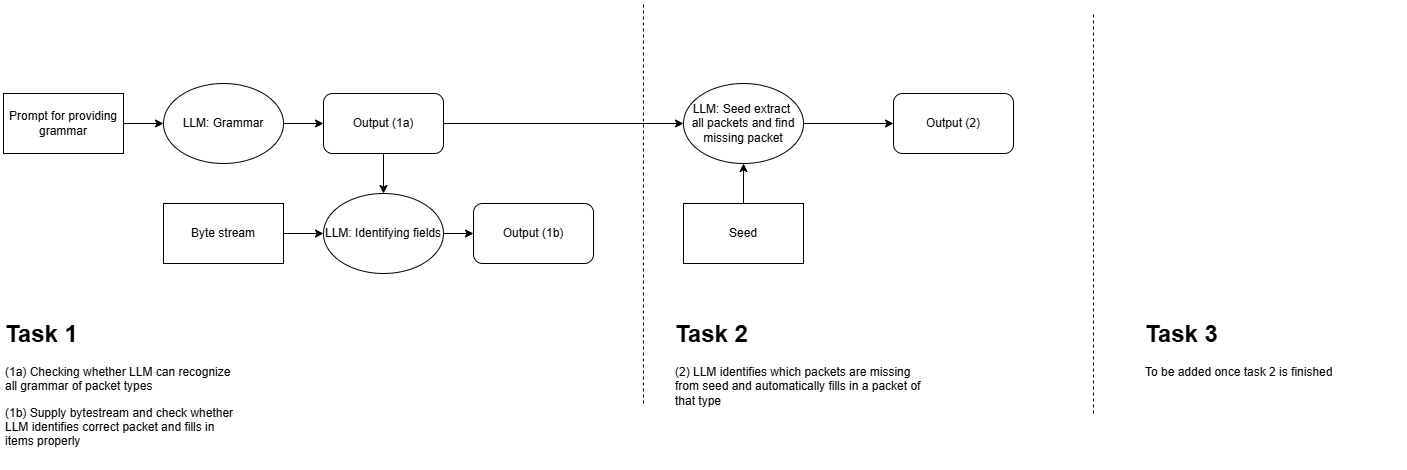

The diagram above was exported from draw.io. Its source (the exported page's mxGraphModel, read from the mxfile embedded in the PNG):
<mxGraphModel dx="1500" dy="894" grid="1" gridSize="10" guides="1" tooltips="1" connect="1" arrows="1" fold="1" page="1" pageScale="1" pageWidth="850" pageHeight="1100" math="0" shadow="0">
  <root>
    <mxCell id="0" />
    <mxCell id="1" parent="0" />
    <mxCell id="0QEHcNN6tWWNyMG752wh-3" value="Prompt for providing grammar" style="rounded=0;whiteSpace=wrap;html=1;" vertex="1" parent="1">
      <mxGeometry x="80" y="140" width="120" height="60" as="geometry" />
    </mxCell>
    <mxCell id="0QEHcNN6tWWNyMG752wh-5" value="LLM: Grammar" style="ellipse;whiteSpace=wrap;html=1;" vertex="1" parent="1">
      <mxGeometry x="240" y="130" width="120" height="80" as="geometry" />
    </mxCell>
    <mxCell id="0QEHcNN6tWWNyMG752wh-7" value="Output (1a)" style="rounded=1;whiteSpace=wrap;html=1;" vertex="1" parent="1">
      <mxGeometry x="400" y="140" width="120" height="60" as="geometry" />
    </mxCell>
    <mxCell id="0QEHcNN6tWWNyMG752wh-8" value="LLM: Identifying fields" style="ellipse;whiteSpace=wrap;html=1;" vertex="1" parent="1">
      <mxGeometry x="400" y="240" width="120" height="80" as="geometry" />
    </mxCell>
    <mxCell id="0QEHcNN6tWWNyMG752wh-10" value="" style="endArrow=classic;html=1;rounded=0;" edge="1" parent="1" source="0QEHcNN6tWWNyMG752wh-3" target="0QEHcNN6tWWNyMG752wh-5">
      <mxGeometry width="50" height="50" relative="1" as="geometry">
        <mxPoint x="400" y="350" as="sourcePoint" />
        <mxPoint x="450" y="300" as="targetPoint" />
      </mxGeometry>
    </mxCell>
    <mxCell id="0QEHcNN6tWWNyMG752wh-12" value="" style="endArrow=classic;html=1;rounded=0;" edge="1" parent="1" source="0QEHcNN6tWWNyMG752wh-5" target="0QEHcNN6tWWNyMG752wh-7">
      <mxGeometry width="50" height="50" relative="1" as="geometry">
        <mxPoint x="400" y="350" as="sourcePoint" />
        <mxPoint x="450" y="300" as="targetPoint" />
      </mxGeometry>
    </mxCell>
    <mxCell id="0QEHcNN6tWWNyMG752wh-14" value="" style="endArrow=classic;html=1;rounded=0;" edge="1" parent="1" source="0QEHcNN6tWWNyMG752wh-8">
      <mxGeometry width="50" height="50" relative="1" as="geometry">
        <mxPoint x="470" y="210" as="sourcePoint" />
        <mxPoint x="550" y="280" as="targetPoint" />
      </mxGeometry>
    </mxCell>
    <mxCell id="0QEHcNN6tWWNyMG752wh-15" value="Byte stream" style="rounded=0;whiteSpace=wrap;html=1;" vertex="1" parent="1">
      <mxGeometry x="240" y="250" width="120" height="60" as="geometry" />
    </mxCell>
    <mxCell id="0QEHcNN6tWWNyMG752wh-16" value="" style="endArrow=classic;html=1;rounded=0;" edge="1" parent="1" source="0QEHcNN6tWWNyMG752wh-15" target="0QEHcNN6tWWNyMG752wh-8">
      <mxGeometry width="50" height="50" relative="1" as="geometry">
        <mxPoint x="440" y="350" as="sourcePoint" />
        <mxPoint x="490" y="300" as="targetPoint" />
      </mxGeometry>
    </mxCell>
    <mxCell id="0QEHcNN6tWWNyMG752wh-17" value="LLM: Seed extract&amp;nbsp;&lt;div&gt;all packets and find&lt;div&gt;missing packet&lt;/div&gt;&lt;/div&gt;" style="ellipse;whiteSpace=wrap;html=1;" vertex="1" parent="1">
      <mxGeometry x="760" y="130" width="120" height="80" as="geometry" />
    </mxCell>
    <mxCell id="0QEHcNN6tWWNyMG752wh-18" value="" style="endArrow=classic;html=1;rounded=0;" edge="1" parent="1" source="0QEHcNN6tWWNyMG752wh-7" target="0QEHcNN6tWWNyMG752wh-17">
      <mxGeometry width="50" height="50" relative="1" as="geometry">
        <mxPoint x="370" y="180" as="sourcePoint" />
        <mxPoint x="410" y="180" as="targetPoint" />
      </mxGeometry>
    </mxCell>
    <mxCell id="0QEHcNN6tWWNyMG752wh-19" value="Seed" style="rounded=0;whiteSpace=wrap;html=1;" vertex="1" parent="1">
      <mxGeometry x="760" y="250" width="120" height="60" as="geometry" />
    </mxCell>
    <mxCell id="0QEHcNN6tWWNyMG752wh-21" value="" style="endArrow=classic;html=1;rounded=0;" edge="1" parent="1" source="0QEHcNN6tWWNyMG752wh-19" target="0QEHcNN6tWWNyMG752wh-17">
      <mxGeometry width="50" height="50" relative="1" as="geometry">
        <mxPoint x="770" y="350" as="sourcePoint" />
        <mxPoint x="820" y="300" as="targetPoint" />
      </mxGeometry>
    </mxCell>
    <mxCell id="0QEHcNN6tWWNyMG752wh-22" value="Output (1b)" style="rounded=1;whiteSpace=wrap;html=1;" vertex="1" parent="1">
      <mxGeometry x="550" y="250" width="120" height="60" as="geometry" />
    </mxCell>
    <mxCell id="0QEHcNN6tWWNyMG752wh-23" value="Output (2)" style="rounded=1;whiteSpace=wrap;html=1;" vertex="1" parent="1">
      <mxGeometry x="970" y="140" width="120" height="60" as="geometry" />
    </mxCell>
    <mxCell id="0QEHcNN6tWWNyMG752wh-24" value="" style="endArrow=none;dashed=1;html=1;rounded=0;" edge="1" parent="1">
      <mxGeometry width="50" height="50" relative="1" as="geometry">
        <mxPoint x="720" y="450" as="sourcePoint" />
        <mxPoint x="720" y="50" as="targetPoint" />
      </mxGeometry>
    </mxCell>
    <mxCell id="0QEHcNN6tWWNyMG752wh-26" value="&lt;h1 style=&quot;margin-top: 0px;&quot;&gt;Task 1&lt;/h1&gt;&lt;p&gt;(1a) Checking whether LLM can recognize all grammar of packet types&lt;/p&gt;&lt;p&gt;(1b) Supply bytestream and check whether LLM identifies correct packet and fills in items properly&lt;/p&gt;" style="text;html=1;whiteSpace=wrap;overflow=hidden;rounded=0;" vertex="1" parent="1">
      <mxGeometry x="80" y="360" width="240" height="150" as="geometry" />
    </mxCell>
    <mxCell id="0QEHcNN6tWWNyMG752wh-27" value="&lt;h1 style=&quot;margin-top: 0px;&quot;&gt;Task 2&lt;/h1&gt;&lt;p&gt;(2) LLM identifies which packets are missing from seed and automatically fills in a packet of that type&lt;/p&gt;" style="text;html=1;whiteSpace=wrap;overflow=hidden;rounded=0;" vertex="1" parent="1">
      <mxGeometry x="750" y="360" width="260" height="140" as="geometry" />
    </mxCell>
    <mxCell id="0QEHcNN6tWWNyMG752wh-28" value="" style="endArrow=classic;html=1;rounded=0;" edge="1" parent="1" source="0QEHcNN6tWWNyMG752wh-7" target="0QEHcNN6tWWNyMG752wh-8">
      <mxGeometry width="50" height="50" relative="1" as="geometry">
        <mxPoint x="540" y="290" as="sourcePoint" />
        <mxPoint x="590" y="240" as="targetPoint" />
      </mxGeometry>
    </mxCell>
    <mxCell id="0QEHcNN6tWWNyMG752wh-30" value="" style="endArrow=classic;html=1;rounded=0;" edge="1" parent="1" source="0QEHcNN6tWWNyMG752wh-17" target="0QEHcNN6tWWNyMG752wh-23">
      <mxGeometry width="50" height="50" relative="1" as="geometry">
        <mxPoint x="530" y="180" as="sourcePoint" />
        <mxPoint x="770" y="180" as="targetPoint" />
      </mxGeometry>
    </mxCell>
    <mxCell id="0QEHcNN6tWWNyMG752wh-31" value="" style="endArrow=none;dashed=1;html=1;rounded=0;" edge="1" parent="1">
      <mxGeometry width="50" height="50" relative="1" as="geometry">
        <mxPoint x="1170" y="460" as="sourcePoint" />
        <mxPoint x="1170" y="60" as="targetPoint" />
      </mxGeometry>
    </mxCell>
    <mxCell id="0QEHcNN6tWWNyMG752wh-32" value="&lt;h1 style=&quot;margin-top: 0px;&quot;&gt;Task 3&lt;/h1&gt;&lt;p&gt;To be added once task 2 is finished&lt;/p&gt;" style="text;html=1;whiteSpace=wrap;overflow=hidden;rounded=0;" vertex="1" parent="1">
      <mxGeometry x="1220" y="360" width="260" height="140" as="geometry" />
    </mxCell>
  </root>
</mxGraphModel>